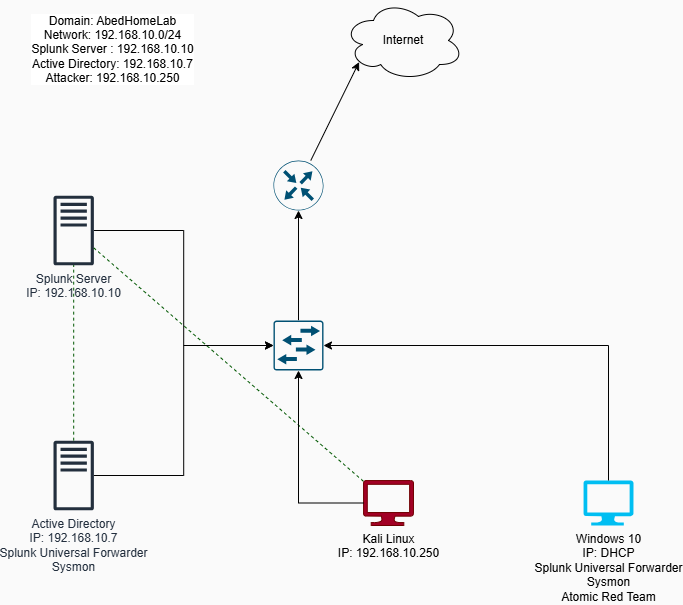

The diagram above was exported from draw.io. Its source (the exported page's mxGraphModel, read from the mxfile embedded in the PNG):
<mxGraphModel dx="786" dy="451" grid="0" gridSize="10" guides="1" tooltips="1" connect="0" arrows="1" fold="1" page="1" pageScale="1" pageWidth="850" pageHeight="1100" background="light-dark(#FAFAFA,#FFFFFF)" math="0" shadow="0">
  <root>
    <mxCell id="0" />
    <mxCell id="1" parent="0" />
    <mxCell id="cv7VV5VGjM28lEwMUl5r-10" value="" style="edgeStyle=orthogonalEdgeStyle;rounded=0;orthogonalLoop=1;jettySize=auto;html=1;entryX=0;entryY=0.5;entryDx=0;entryDy=0;entryPerimeter=0;strokeColor=light-dark(#000000,#333333);" edge="1" parent="1" source="cv7VV5VGjM28lEwMUl5r-1" target="cv7VV5VGjM28lEwMUl5r-6">
      <mxGeometry relative="1" as="geometry">
        <mxPoint x="230.58500000000004" y="240" as="targetPoint" />
      </mxGeometry>
    </mxCell>
    <mxCell id="cv7VV5VGjM28lEwMUl5r-1" value="Splunk Server&lt;div&gt;IP: 192.168.10.10&lt;/div&gt;" style="sketch=0;outlineConnect=0;fontColor=light-dark(#232F3E,#4D4D4D);gradientColor=none;fillColor=light-dark(#232F3D,#333333);strokeColor=none;dashed=0;verticalLabelPosition=bottom;verticalAlign=top;align=center;html=1;fontSize=12;fontStyle=0;aspect=fixed;pointerEvents=1;shape=mxgraph.aws4.traditional_server;" vertex="1" parent="1">
      <mxGeometry x="130" y="205" width="40.39" height="70" as="geometry" />
    </mxCell>
    <mxCell id="cv7VV5VGjM28lEwMUl5r-23" style="rounded=0;orthogonalLoop=1;jettySize=auto;html=1;dashed=1;fillColor=#008a00;strokeColor=light-dark(#005700,#07AF0A);endArrow=none;startFill=0;" edge="1" parent="1" source="cv7VV5VGjM28lEwMUl5r-2" target="cv7VV5VGjM28lEwMUl5r-1">
      <mxGeometry relative="1" as="geometry" />
    </mxCell>
    <mxCell id="cv7VV5VGjM28lEwMUl5r-2" value="Active Directory&lt;div&gt;IP: 192.168.10.7&lt;/div&gt;&lt;div&gt;Splunk Universal Forwarder&lt;/div&gt;&lt;div&gt;Sysmon&lt;/div&gt;" style="sketch=0;outlineConnect=0;fontColor=light-dark(#232F3E,#4D4D4D);gradientColor=none;fillColor=light-dark(#232F3D,#333333);strokeColor=none;dashed=0;verticalLabelPosition=bottom;verticalAlign=top;align=center;html=1;fontSize=12;fontStyle=0;aspect=fixed;pointerEvents=1;shape=mxgraph.aws4.traditional_server;" vertex="1" parent="1">
      <mxGeometry x="130" y="450" width="40.39" height="70" as="geometry" />
    </mxCell>
    <mxCell id="cv7VV5VGjM28lEwMUl5r-22" style="rounded=0;orthogonalLoop=1;jettySize=auto;html=1;dashed=1;endArrow=none;startFill=0;fillColor=#008a00;strokeColor=light-dark(#005700,#07AF0A);" edge="1" parent="1" source="cv7VV5VGjM28lEwMUl5r-3" target="cv7VV5VGjM28lEwMUl5r-1">
      <mxGeometry relative="1" as="geometry" />
    </mxCell>
    <mxCell id="cv7VV5VGjM28lEwMUl5r-3" value="&lt;font style=&quot;color: light-dark(rgb(0, 0, 0), rgb(77, 77, 77));&quot;&gt;Kali Linux&lt;/font&gt;&lt;div&gt;&lt;font style=&quot;color: light-dark(rgb(0, 0, 0), rgb(77, 77, 77));&quot;&gt;IP: 192.168.10.250&lt;br&gt;&lt;/font&gt;&lt;div&gt;&lt;br&gt;&lt;/div&gt;&lt;/div&gt;" style="verticalLabelPosition=bottom;html=1;verticalAlign=top;align=center;strokeColor=#6F0000;fillColor=light-dark(#A20025,#CC0000);shape=mxgraph.azure.computer;pointerEvents=1;fontColor=#ffffff;" vertex="1" parent="1">
      <mxGeometry x="440" y="490" width="50" height="45" as="geometry" />
    </mxCell>
    <mxCell id="cv7VV5VGjM28lEwMUl5r-4" value="Windows 10&lt;div&gt;IP: DHCP&lt;/div&gt;&lt;div&gt;Splunk Universal Forwarder&lt;/div&gt;&lt;div&gt;Sysmon&lt;/div&gt;&lt;div&gt;Atomic Red Team&lt;/div&gt;" style="verticalLabelPosition=bottom;html=1;verticalAlign=top;align=center;strokeColor=none;fillColor=#00BEF2;shape=mxgraph.azure.computer;pointerEvents=1;fontColor=light-dark(#000000,#4D4D4D);" vertex="1" parent="1">
      <mxGeometry x="660" y="490" width="50" height="45" as="geometry" />
    </mxCell>
    <mxCell id="cv7VV5VGjM28lEwMUl5r-15" value="" style="edgeStyle=orthogonalEdgeStyle;rounded=0;orthogonalLoop=1;jettySize=auto;html=1;strokeColor=light-dark(#000000,#333333);" edge="1" parent="1" source="cv7VV5VGjM28lEwMUl5r-6" target="cv7VV5VGjM28lEwMUl5r-7">
      <mxGeometry relative="1" as="geometry" />
    </mxCell>
    <mxCell id="cv7VV5VGjM28lEwMUl5r-6" value="" style="sketch=0;points=[[0.015,0.015,0],[0.985,0.015,0],[0.985,0.985,0],[0.015,0.985,0],[0.25,0,0],[0.5,0,0],[0.75,0,0],[1,0.25,0],[1,0.5,0],[1,0.75,0],[0.75,1,0],[0.5,1,0],[0.25,1,0],[0,0.75,0],[0,0.5,0],[0,0.25,0]];verticalLabelPosition=bottom;html=1;verticalAlign=top;aspect=fixed;align=center;pointerEvents=1;shape=mxgraph.cisco19.rect;prIcon=l2_switch;fillColor=light-dark(#FAFAFA,#FFFFFF);strokeColor=#005073;" vertex="1" parent="1">
      <mxGeometry x="350" y="330" width="50" height="50" as="geometry" />
    </mxCell>
    <mxCell id="cv7VV5VGjM28lEwMUl5r-7" value="" style="sketch=0;points=[[0.5,0,0],[1,0.5,0],[0.5,1,0],[0,0.5,0],[0.145,0.145,0],[0.8555,0.145,0],[0.855,0.8555,0],[0.145,0.855,0]];verticalLabelPosition=bottom;html=1;verticalAlign=top;aspect=fixed;align=center;pointerEvents=1;shape=mxgraph.cisco19.rect;prIcon=router;fillColor=light-dark(#FAFAFA,#FFFFFF);strokeColor=#005073;" vertex="1" parent="1">
      <mxGeometry x="350" y="170" width="50" height="50" as="geometry" />
    </mxCell>
    <mxCell id="cv7VV5VGjM28lEwMUl5r-8" value="Internet" style="ellipse;shape=cloud;whiteSpace=wrap;html=1;fillColor=light-dark(#FAFAFA,#FFFFFF);fontColor=light-dark(#000000,#4D4D4D);strokeColor=light-dark(#000000,#1A1A1A);" vertex="1" parent="1">
      <mxGeometry x="420" y="10" width="120" height="80" as="geometry" />
    </mxCell>
    <mxCell id="cv7VV5VGjM28lEwMUl5r-11" style="edgeStyle=orthogonalEdgeStyle;rounded=0;orthogonalLoop=1;jettySize=auto;html=1;entryX=0;entryY=0.5;entryDx=0;entryDy=0;entryPerimeter=0;strokeColor=light-dark(#000000,#333333);" edge="1" parent="1" source="cv7VV5VGjM28lEwMUl5r-2" target="cv7VV5VGjM28lEwMUl5r-6">
      <mxGeometry relative="1" as="geometry" />
    </mxCell>
    <mxCell id="cv7VV5VGjM28lEwMUl5r-16" style="rounded=0;orthogonalLoop=1;jettySize=auto;html=1;entryX=0.13;entryY=0.77;entryDx=0;entryDy=0;entryPerimeter=0;strokeColor=light-dark(#000000,#333333);" edge="1" parent="1" source="cv7VV5VGjM28lEwMUl5r-7" target="cv7VV5VGjM28lEwMUl5r-8">
      <mxGeometry relative="1" as="geometry" />
    </mxCell>
    <mxCell id="cv7VV5VGjM28lEwMUl5r-18" style="edgeStyle=orthogonalEdgeStyle;rounded=0;orthogonalLoop=1;jettySize=auto;html=1;entryX=0.5;entryY=1;entryDx=0;entryDy=0;entryPerimeter=0;strokeColor=light-dark(#000000,#333333);" edge="1" parent="1" source="cv7VV5VGjM28lEwMUl5r-3" target="cv7VV5VGjM28lEwMUl5r-6">
      <mxGeometry relative="1" as="geometry" />
    </mxCell>
    <mxCell id="cv7VV5VGjM28lEwMUl5r-20" style="edgeStyle=orthogonalEdgeStyle;rounded=0;orthogonalLoop=1;jettySize=auto;html=1;entryX=1;entryY=0.5;entryDx=0;entryDy=0;entryPerimeter=0;exitX=0.5;exitY=0;exitDx=0;exitDy=0;exitPerimeter=0;strokeColor=light-dark(#000000,#333333);" edge="1" parent="1" source="cv7VV5VGjM28lEwMUl5r-4" target="cv7VV5VGjM28lEwMUl5r-6">
      <mxGeometry relative="1" as="geometry" />
    </mxCell>
    <mxCell id="cv7VV5VGjM28lEwMUl5r-24" value="&lt;font style=&quot;&quot;&gt;Domain: AbedHomeLab&lt;/font&gt;&lt;div&gt;&lt;font style=&quot;&quot;&gt;Network: 192.168.10.0/24&lt;/font&gt;&lt;/div&gt;&lt;div&gt;&lt;font style=&quot;&quot;&gt;Splunk Server : 192.168.10.10&lt;/font&gt;&lt;/div&gt;&lt;div&gt;&lt;font style=&quot;&quot;&gt;Active Directory: 192.168.10.7&lt;/font&gt;&lt;/div&gt;&lt;div&gt;&lt;font style=&quot;&quot;&gt;Attacker: 192.168.10.250&lt;/font&gt;&lt;/div&gt;" style="text;html=1;align=center;verticalAlign=middle;resizable=0;points=[];autosize=1;strokeColor=none;fillColor=none;labelBackgroundColor=light-dark(#FFFFFF,#FFFFFF);fontColor=light-dark(#000000,#4D4D4D);" vertex="1" parent="1">
      <mxGeometry x="99" y="17" width="180" height="84" as="geometry" />
    </mxCell>
  </root>
</mxGraphModel>